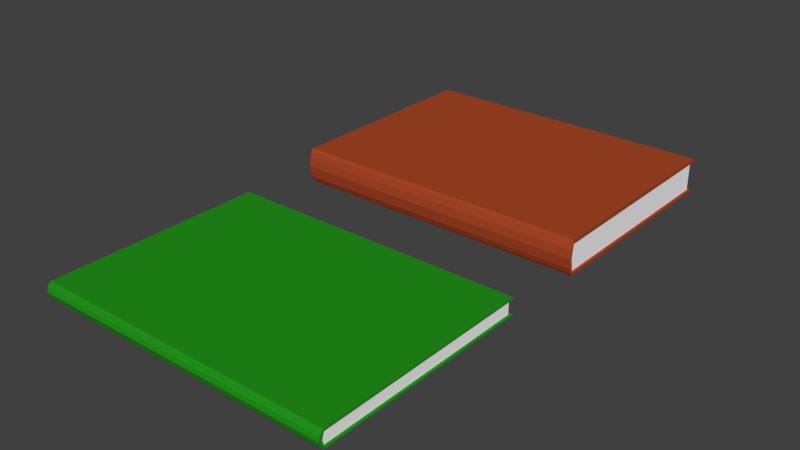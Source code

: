 # Source: books.blend  (saved by Blender 2.79.0; exported with 4.5.12 LTS)
import bpy
from mathutils import Matrix  # noqa: F401  (used for matrix-valued properties, if any)

bpy.ops.wm.read_factory_settings(use_empty=True)
scene = bpy.context.scene
scene.name = 'Scene'

# ---- collections
col_collection_1 = bpy.data.collections.new('Collection 1'); scene.collection.children.link(col_collection_1)

# ---- materials (node trees are filled in below, after node groups)
mat_material_001 = bpy.data.materials.new('Material.001')
mat_material_001.alpha_threshold = 0.0
mat_material_001.use_transparent_shadow = False
mat_material_001.diffuse_color = (1.0, 1.0, 1.0, 1.0)
mat_material_001.roughness = 0.5
mat_material_002 = bpy.data.materials.new('Material.002')
mat_material_002.alpha_threshold = 0.0
mat_material_002.use_transparent_shadow = False
mat_material_002.diffuse_color = (0.402, 0.06378, 0.0199, 1.0)
mat_material_002.roughness = 0.5
mat_material_003 = bpy.data.materials.new('Material.003')
mat_material_003.alpha_threshold = 0.0
mat_material_003.use_transparent_shadow = False
mat_material_003.diffuse_color = (0.0166, 0.2957, 0.01091, 1.0)
mat_material_003.roughness = 0.5

# ---- material node trees

# ---- world
world_world = bpy.data.worlds.new('World'); scene.world = world_world
world_world.color = (0.05088, 0.05088, 0.05088)
world_world.use_sun_shadow = False
world_world.sun_shadow_jitter_overblur = 0.0
world_world.cycles.sampling_method = 'MANUAL'

# ---- meshes
me_cube_002 = bpy.data.meshes.new('Cube.002')
me_cube_002.from_pydata([(-1.0, -1.0, -1.0), (-1.0, -1.0, 1.0), (-1.0, 1.0, -1.0), (-1.0, 1.0, 1.0), (1.0, -1.0, -1.0), (1.0, -1.0, 1.0), (1.0, 1.0, -1.0), (1.0, 1.0, 1.0), (1.0, -1.045, 0.02713), (-1.0, -1.045, -0.00927), (1.0, -1.035, 0.5051), (-1.0, -1.035, 0.4998), (-1.0, -1.027, -0.6616), (1.0, -1.033, -0.531), (1.0, 1.0, 0.8485), (1.0, 1.0, -0.8797), (1.0, -1.013, -0.8671), (1.0, -1.016, 0.7984), (-1.0, -1.019, 0.845), (-1.0, -1.013, -0.859), (-1.0, -0.9946, 0.845), (-1.0, 1.0, -0.808), (-1.0, 1.0, 0.7902), (-1.0, -0.9867, -0.859), (-1.0, -0.9946, 0.8443), (-1.0, -1.011, -0.008458), (-1.0, -0.9868, -0.8583), (-1.013, -1.019, 0.845), (-1.013, -1.0, 1.0), (-1.013, -1.027, -0.6616), (-1.013, -1.045, -0.00927), (-1.013, -1.035, 0.4998), (-1.013, -1.013, -0.859), (-1.013, -0.9946, 0.8443), (-1.013, -0.9868, -0.8583), (-1.013, 1.0, -1.0), (-1.013, -1.0, -1.0), (-1.013, -0.9946, 0.845), (-1.013, 1.0, 1.0), (-1.013, 1.0, -0.808), (-1.013, 1.0, 0.7902), (-1.013, -0.9867, -0.859), (-1.013, -1.011, -0.008458), (-1.0, 1.025, -1.0), (1.0, 1.025, -1.0), (-1.0, 1.025, 1.0), (1.0, 1.025, 1.0), (1.0, 1.025, -0.8797), (1.0, 1.025, 0.8485), (-1.013, 1.025, -1.0), (-1.0, 1.025, -0.808), (-1.0, 1.025, 0.7902), (-1.013, 1.025, 1.0), (-1.013, 1.025, -0.808), (-1.013, 1.025, 0.7902), (1.002, -0.9995, 0.8008), (1.001, -0.9961, -0.8633), (1.0, -0.9999, 0.7988), (1.0, -1.016, 0.02684), (1.0, -0.9952, -0.8672), (1.016, 1.0, -0.8797), (1.016, 1.0, -1.0), (1.016, -1.0, -1.0), (1.016, 1.0, 1.0), (1.016, -1.0, 1.0), (1.016, -1.013, -0.8671), (1.016, -1.035, 0.5051), (1.016, -1.045, 0.02713), (1.016, -1.016, 0.7984), (1.016, -1.033, -0.531), (1.016, 1.0, 0.8485), (1.016, -0.9952, -0.8672), (1.016, -0.9999, 0.7988), (1.016, 1.025, -0.8797), (1.016, 1.025, -1.0), (1.016, 1.025, 1.0), (1.016, 1.025, 0.8485), (1.016, -1.018, 0.02684), (1.016, -0.9985, 0.8076), (0.8621, -1.014, -0.8478), (-1.0, 1.0, -0.04851), (1.0, 1.0, 0.05061)], [], [(21, 2, 43, 50), (58, 57, 72, 77), (4, 16, 79, 19, 0), (2, 6, 4, 0), (7, 3, 1, 5), (9, 8, 10, 11), (11, 10, 17, 18), (12, 13, 8, 9), (14, 22, 51, 48), (15, 21, 80, 81), (16, 4, 62, 65), (15, 59, 71, 60), (38, 3, 45, 52), (58, 59, 15, 81), (11, 18, 27, 31), (9, 11, 31, 30), (19, 26, 23), (18, 1, 28, 27), (22, 24, 20), (23, 26, 21), (22, 3, 45, 51), (1, 3, 38, 28), (20, 24, 18), (36, 32, 41), (36, 41, 39, 35), (40, 37, 28, 38), (27, 28, 37), (33, 42, 31), (42, 34, 29), (18, 24, 33, 27), (22, 20, 37, 40), (19, 12, 29, 32), (0, 19, 32, 36), (26, 19, 32, 34), (23, 21, 39, 41), (24, 25, 42, 33), (2, 0, 36, 35), (20, 18, 27, 37), (12, 9, 30, 29), (19, 23, 41, 32), (25, 26, 34, 42), (43, 50, 47, 44), (48, 51, 45, 46), (45, 51, 54, 52), (50, 43, 49, 53), (39, 21, 50, 53), (21, 15, 47, 50), (6, 2, 43, 44), (35, 39, 53, 49), (3, 7, 46, 45), (40, 38, 52, 54), (7, 5, 64, 63), (17, 10, 66, 68), (2, 35, 49, 43), (22, 40, 54, 51), (6, 44, 74, 61), (61, 60, 71, 65, 62), (65, 71, 69), (68, 72, 78, 70, 63, 64), (60, 61, 74, 73), (63, 70, 76, 75), (67, 77, 66), (46, 7, 63, 75), (59, 58, 77, 71), (8, 13, 69, 67), (10, 8, 67, 66), (13, 16, 65, 69), (44, 47, 73, 74), (48, 46, 75, 76), (57, 14, 70, 72), (47, 15, 60, 73), (5, 17, 68, 64), (4, 6, 61, 62), (14, 48, 76, 70), (69, 77, 67), (66, 77, 72), (31, 42, 30), (29, 30, 42), (25, 80, 21, 26), (72, 68, 66), (70, 78, 72), (69, 71, 77), (31, 27, 33), (29, 34, 32), (19, 79, 16, 13, 12), (18, 17, 5, 1), (80, 25, 24, 22), (81, 80, 22, 14), (81, 14, 57, 58)])
me_cube_002.polygons.foreach_set('material_index', [2, 2, 2, 2, 2, 2, 2, 2, 2, 0, 2, 2, 2, 0, 2, 2, 2, 2, 2, 2, 2, 2, 2, 2, 2, 2, 2, 2, 2, 2, 2, 2, 2, 2, 2, 2, 2, 2, 2, 2, 2, 2, 2, 2, 2, 2, 2, 2, 2, 2, 2, 2, 2, 2, 2, 2, 2, 2, 2, 2, 2, 2, 2, 2, 2, 2, 2, 2, 2, 2, 2, 2, 2, 2, 2, 2, 2, 2, 0, 2, 2, 2, 2, 2, 2, 2, 0, 0, 0])
me_cube_002.materials.append(mat_material_001)
me_cube_002.materials.append(mat_material_002)
me_cube_002.materials.append(mat_material_003)
me_cube_002.use_remesh_preserve_volume = False
me_cube_002.use_remesh_preserve_attributes = False
me_cube_002.use_mirror_vertex_groups = False
me_cube_002.update()
me_cube_001 = bpy.data.meshes.new('Cube.001')
me_cube_001.from_pydata([(-1.0, -1.0, 1.0), (-1.0, 1.0, -1.0), (-1.0, 1.0, 1.0), (1.0, -1.0, -1.0), (1.0, -1.0, 1.0), (1.0, 1.0, -1.0), (1.0, 1.0, 1.0), (1.0, -1.045, 0.02713), (-1.0, -1.045, -0.00927), (1.0, -1.035, 0.5051), (-1.0, -1.035, 0.4998), (-1.0, -1.027, -0.6616), (1.0, -1.033, -0.531), (1.0, 1.0, 0.8485), (-1.0, 1.0, 0.7902), (1.0, 1.0, -0.8797), (1.0, -1.013, -0.8671), (1.0, -1.016, 0.7984), (-1.0, -1.019, 0.845), (-1.0, -1.013, -0.859), (-1.0, -1.0, -1.0), (-1.0, -0.9946, 0.845), (-1.0, 1.0, -0.808), (-1.0, -0.9867, -0.859), (-1.0, -0.9946, 0.8443), (-1.0, -1.011, -0.008458), (-1.0, -0.9868, -0.8583), (-1.013, -1.019, 0.845), (-1.013, -1.027, -0.6616), (-1.013, -1.045, -0.00927), (-1.013, -1.035, 0.4998), (-1.013, -1.013, -0.859), (-1.013, -0.9946, 0.8443), (-1.013, -0.9868, -0.8581), (-1.013, 1.0, -1.0), (-1.013, -1.0, -1.0), (-1.013, -0.9946, 0.845), (-1.013, -1.0, 1.0), (-1.013, 1.0, 1.0), (-1.013, 1.0, -0.808), (-1.013, 1.0, 0.7902), (-1.013, -0.9868, -0.859), (-1.013, -1.011, -0.008458), (-1.0, 1.025, -1.0), (1.0, 1.025, -1.0), (-1.0, 1.025, 1.0), (1.0, 1.025, 1.0), (1.0, 1.025, -0.8797), (1.0, 1.025, 0.8485), (-1.013, 1.025, -1.0), (-1.0, 1.025, -0.808), (-1.0, 1.025, 0.7902), (-1.013, 1.025, 1.0), (-1.013, 1.025, -0.808), (-1.013, 1.025, 0.7902), (1.002, -0.9995, 0.8008), (1.001, -0.9961, -0.8633), (1.016, -1.016, 0.02684), (1.0, -0.9999, 0.7988), (1.0, -1.016, 0.02684), (1.0, -0.9952, -0.8672), (1.016, 1.0, -0.8797), (1.016, 1.0, -1.0), (1.016, -1.0, -1.0), (1.016, 1.0, 1.0), (1.016, -1.0, 1.0), (1.016, -1.013, -0.8671), (1.016, -1.035, 0.5051), (1.016, -1.045, 0.02713), (1.016, -1.016, 0.7984), (1.016, -1.033, -0.531), (1.016, 1.0, 0.8485), (1.016, -0.9952, -0.8672), (1.016, -0.9999, 0.7988), (1.016, 1.025, -0.8797), (1.016, 1.025, -1.0), (1.016, 1.025, 1.0), (1.016, 1.025, 0.8485), (-0.6211, -1.012, -0.8567), (1.0, 1.0, -0.008094), (-1.0, 1.0, -0.03436)], [], [(22, 1, 43, 50), (59, 58, 73, 57), (3, 16, 78, 19, 20), (1, 5, 3, 20), (6, 2, 0, 4), (8, 7, 9, 10), (10, 9, 17, 18), (11, 12, 7, 8), (13, 14, 51, 48), (15, 22, 80, 79), (16, 3, 63, 66), (15, 60, 72, 61), (38, 2, 45, 52), (10, 18, 27, 30), (8, 10, 30, 29), (19, 26, 23), (18, 0, 37, 27), (14, 24, 21), (28, 29, 42), (23, 26, 22), (14, 2, 45, 51), (0, 2, 38, 37), (21, 24, 18), (35, 31, 41), (35, 41, 39, 34), (40, 36, 37, 38), (27, 37, 36), (32, 42, 30), (42, 33, 28), (18, 24, 32, 27), (14, 21, 36, 40), (19, 11, 28, 31), (20, 19, 31, 35), (26, 19, 31, 33), (23, 22, 39, 41), (24, 25, 42, 32), (1, 20, 35, 34), (21, 18, 27, 36), (11, 8, 29, 28), (19, 23, 41, 31), (25, 26, 33, 42), (43, 50, 47, 44), (48, 51, 45, 46), (45, 51, 54, 52), (50, 43, 49, 53), (39, 22, 50, 53), (22, 15, 47, 50), (5, 1, 43, 44), (34, 39, 53, 49), (2, 6, 46, 45), (40, 38, 52, 54), (6, 4, 65, 64), (17, 9, 67, 69), (1, 34, 49, 43), (14, 40, 54, 51), (5, 44, 75, 62), (25, 80, 22, 26), (30, 42, 29), (62, 61, 72, 66, 63), (66, 72, 70), (69, 73, 71, 64, 65), (61, 62, 75, 74), (64, 71, 77, 76), (68, 57, 67), (46, 6, 64, 76), (60, 59, 57, 72), (7, 12, 70, 68), (9, 7, 68, 67), (12, 16, 66, 70), (44, 47, 74, 75), (48, 46, 76, 77), (58, 13, 71, 73), (47, 15, 61, 74), (4, 17, 69, 65), (3, 5, 62, 63), (13, 48, 77, 71), (59, 60, 15, 79), (67, 57, 73), (70, 57, 68), (30, 27, 32), (28, 33, 31), (18, 17, 4, 0), (73, 69, 67), (70, 72, 57), (19, 78, 16, 12, 11), (79, 13, 58, 59), (79, 80, 14, 13), (80, 25, 24, 14)])
me_cube_001.polygons.foreach_set('material_index', [1, 1, 1, 1, 1, 1, 1, 1, 1, 0, 1, 1, 1, 1, 1, 1, 1, 1, 1, 1, 1, 1, 1, 1, 1, 1, 1, 1, 1, 1, 1, 1, 1, 1, 1, 1, 1, 1, 1, 1, 1, 1, 1, 1, 1, 1, 1, 1, 1, 1, 1, 1, 1, 1, 1, 1, 0, 1, 1, 1, 1, 1, 1, 1, 1, 1, 1, 1, 1, 1, 1, 1, 1, 1, 1, 1, 0, 1, 1, 1, 1, 1, 1, 1, 1, 0, 0, 0])
me_cube_001.materials.append(mat_material_001)
me_cube_001.materials.append(mat_material_002)
me_cube_001.use_remesh_preserve_volume = False
me_cube_001.use_remesh_preserve_attributes = False
me_cube_001.use_mirror_vertex_groups = False
me_cube_001.update()

# ---- objects
ob_cube_001 = bpy.data.objects.new('Cube.001', me_cube_002)
ob_cube = bpy.data.objects.new('Cube', me_cube_001)

# ---- transforms, parenting, visibility, modifiers, constraints
ob_cube_001.location = (0.0, 1.047, 0.1047)
ob_cube_001.scale = (0.9848, 0.7132, 0.05502)
ob_cube_001.lineart.crease_threshold = 0.0
ob_cube.location = (0.0, 3.072, 0.1483)
ob_cube.scale = (0.9848, 0.7132, 0.1151)
ob_cube.lineart.crease_threshold = 0.0

# ---- collection membership
col_collection_1.objects.link(ob_cube_001)
col_collection_1.objects.link(ob_cube)

# ---- scene / render settings (as saved in the file)
scene.frame_start = 1; scene.frame_end = 250; scene.frame_set(1)
scene.render.engine = 'BLENDER_EEVEE_NEXT'
scene.render.resolution_percentage = 50
scene.render.dither_intensity = 0.0
scene.cycles.use_denoising = False
scene.cycles.samples = 128
scene.cycles.sampling_pattern = 'TABULATED_SOBOL'
scene.cycles.use_adaptive_sampling = False
scene.cycles.use_light_tree = False
scene.cycles.blur_glossy = 0.0
scene.cycles.sample_clamp_indirect = 0.0
scene.view_settings.view_transform = 'Standard'
bpy.context.view_layer.update()

# ---- added for rendering (the .blend has no active camera and no usable light): camera, sun
cam_auto = bpy.data.cameras.new('AutoCamera')
cam_auto.lens = 50.0
cam_auto.sensor_width = 36.0
cam_auto.clip_end = 1000.0
ob_auto_camera = bpy.data.objects.new('AutoCamera', cam_auto)
scene.collection.objects.link(ob_auto_camera)
ob_auto_camera.location = (3.73796, -2.43167, 3.13752)
ob_auto_camera.rotation_euler = (1.09748, -7.21219e-08, 0.694738)
scene.camera = ob_auto_camera
light_auto_sun = bpy.data.lights.new('AutoSun', 'SUN')
light_auto_sun.energy = 3.0
light_auto_sun.angle = 0.0523599
ob_auto_sun = bpy.data.objects.new('AutoSun', light_auto_sun)
scene.collection.objects.link(ob_auto_sun)
ob_auto_sun.rotation_euler = (0.872665, 0.174533, 0.523599)
bpy.context.view_layer.update()
